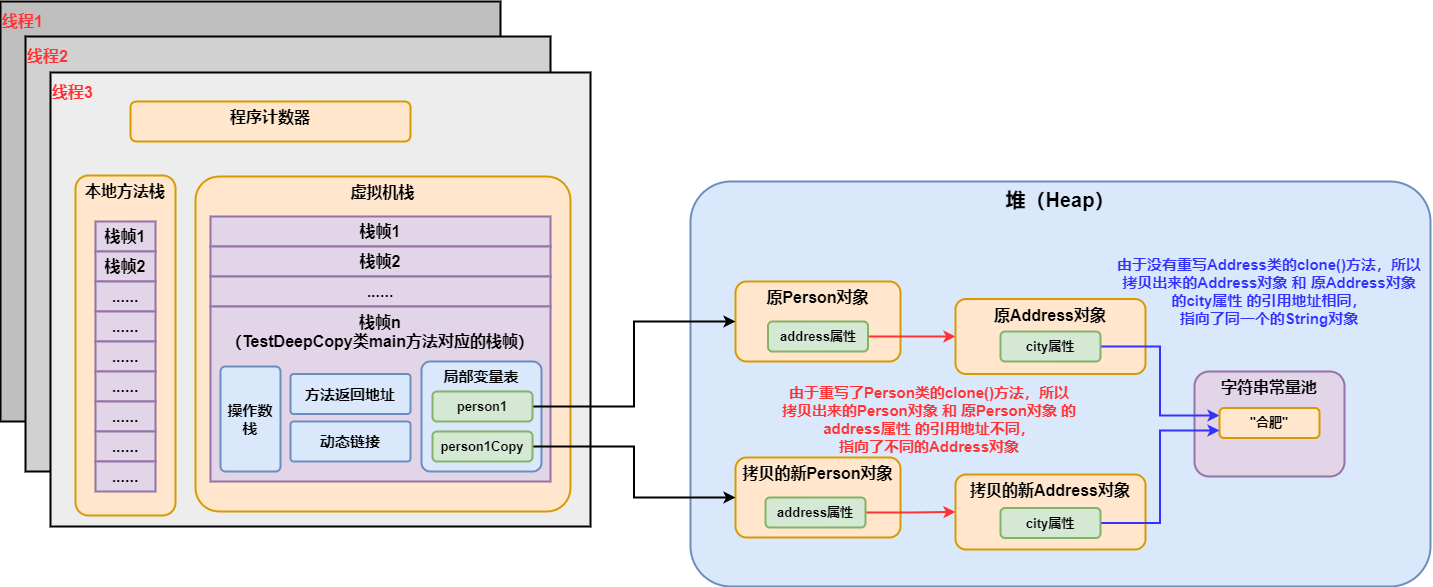

The diagram above was exported from draw.io. Its source (the exported page's mxGraphModel, read from the mxfile embedded in the PNG):
<mxGraphModel dx="2557" dy="1068" grid="1" gridSize="10" guides="1" tooltips="1" connect="1" arrows="1" fold="1" page="1" pageScale="1" pageWidth="827" pageHeight="1169" math="0" shadow="0">
  <root>
    <mxCell id="0" />
    <mxCell id="1" parent="0" />
    <mxCell id="gXUUb6k0iBGvfhn-hFuw-1" value="堆（Heap）" style="rounded=1;whiteSpace=wrap;html=1;arcSize=10;fillColor=#dae8fc;strokeColor=#6c8ebf;strokeWidth=2;verticalAlign=top;fontStyle=1;fontSize=20;" parent="1" vertex="1">
      <mxGeometry x="330" y="400" width="740" height="405" as="geometry" />
    </mxCell>
    <mxCell id="gXUUb6k0iBGvfhn-hFuw-3" value="&lt;b&gt;&lt;font style=&quot;font-size: 16px&quot;&gt;原Person对象&lt;/font&gt;&lt;/b&gt;" style="rounded=1;whiteSpace=wrap;html=1;fontSize=17;strokeWidth=2;fillColor=#ffe6cc;strokeColor=#d79b00;arcSize=14;verticalAlign=top;" parent="1" vertex="1">
      <mxGeometry x="375" y="500" width="165" height="80" as="geometry" />
    </mxCell>
    <mxCell id="enpu1tGKvrTIfRz7PYZm-3" style="edgeStyle=orthogonalEdgeStyle;rounded=0;orthogonalLoop=1;jettySize=auto;html=1;exitX=1;exitY=0.5;exitDx=0;exitDy=0;entryX=0;entryY=0.5;entryDx=0;entryDy=0;strokeWidth=2;strokeColor=#FF3333;" edge="1" parent="1" source="gXUUb6k0iBGvfhn-hFuw-4" target="gXUUb6k0iBGvfhn-hFuw-32">
      <mxGeometry relative="1" as="geometry" />
    </mxCell>
    <mxCell id="gXUUb6k0iBGvfhn-hFuw-4" value="address属性" style="rounded=1;whiteSpace=wrap;html=1;fontSize=13;strokeWidth=2;fillColor=#d5e8d4;strokeColor=#82b366;fontStyle=1" parent="1" vertex="1">
      <mxGeometry x="407.5" y="540" width="100" height="30" as="geometry" />
    </mxCell>
    <mxCell id="gXUUb6k0iBGvfhn-hFuw-7" value="&lt;b&gt;&lt;font style=&quot;font-size: 16px&quot;&gt;拷贝的新Person对象&lt;/font&gt;&lt;/b&gt;" style="rounded=1;whiteSpace=wrap;html=1;fontSize=17;strokeWidth=2;fillColor=#ffe6cc;strokeColor=#d79b00;arcSize=14;verticalAlign=top;" parent="1" vertex="1">
      <mxGeometry x="375" y="676" width="165" height="80" as="geometry" />
    </mxCell>
    <mxCell id="enpu1tGKvrTIfRz7PYZm-4" style="edgeStyle=orthogonalEdgeStyle;rounded=0;orthogonalLoop=1;jettySize=auto;html=1;exitX=1;exitY=0.5;exitDx=0;exitDy=0;entryX=0;entryY=0.5;entryDx=0;entryDy=0;strokeWidth=2;strokeColor=#FF3333;" edge="1" parent="1" source="gXUUb6k0iBGvfhn-hFuw-8" target="enpu1tGKvrTIfRz7PYZm-1">
      <mxGeometry relative="1" as="geometry" />
    </mxCell>
    <mxCell id="gXUUb6k0iBGvfhn-hFuw-8" value="address属性" style="rounded=1;whiteSpace=wrap;html=1;fontSize=13;strokeWidth=2;fillColor=#d5e8d4;strokeColor=#82b366;fontStyle=1" parent="1" vertex="1">
      <mxGeometry x="405" y="716" width="100" height="30" as="geometry" />
    </mxCell>
    <mxCell id="gXUUb6k0iBGvfhn-hFuw-13" value="&lt;b&gt;&lt;font style=&quot;font-size: 16px&quot;&gt;线程1&lt;/font&gt;&lt;/b&gt;" style="rounded=0;whiteSpace=wrap;html=1;fontSize=20;strokeWidth=2;fillColor=#BFBFBF;verticalAlign=top;align=left;fontColor=#FF3333;" parent="1" vertex="1">
      <mxGeometry x="-360" y="220" width="500" height="420" as="geometry" />
    </mxCell>
    <mxCell id="gXUUb6k0iBGvfhn-hFuw-14" value="&lt;b&gt;&lt;font style=&quot;font-size: 16px&quot;&gt;线程2&lt;/font&gt;&lt;/b&gt;" style="rounded=0;whiteSpace=wrap;html=1;fontSize=20;strokeWidth=2;fillColor=#D1D1D1;verticalAlign=top;align=left;fontColor=#FF3333;" parent="1" vertex="1">
      <mxGeometry x="-335" y="255" width="525" height="435" as="geometry" />
    </mxCell>
    <mxCell id="gXUUb6k0iBGvfhn-hFuw-15" value="&lt;b&gt;&lt;font style=&quot;font-size: 16px&quot;&gt;线程3&lt;/font&gt;&lt;/b&gt;" style="rounded=0;whiteSpace=wrap;html=1;fontSize=20;strokeWidth=2;fillColor=#EDEDED;verticalAlign=top;align=left;fontColor=#FF3333;" parent="1" vertex="1">
      <mxGeometry x="-310" y="291" width="540" height="454" as="geometry" />
    </mxCell>
    <mxCell id="gXUUb6k0iBGvfhn-hFuw-16" value="&lt;b&gt;&lt;font style=&quot;font-size: 16px&quot;&gt;程序计数器&lt;/font&gt;&lt;/b&gt;" style="rounded=1;whiteSpace=wrap;html=1;fontSize=17;strokeWidth=2;fillColor=#ffe6cc;strokeColor=#d79b00;arcSize=14;verticalAlign=top;" parent="1" vertex="1">
      <mxGeometry x="-230" y="320" width="280" height="40" as="geometry" />
    </mxCell>
    <mxCell id="gXUUb6k0iBGvfhn-hFuw-17" value="&lt;b&gt;&lt;font style=&quot;font-size: 16px&quot;&gt;本地方法栈&lt;/font&gt;&lt;/b&gt;" style="rounded=1;whiteSpace=wrap;html=1;fontSize=17;strokeWidth=2;fillColor=#ffe6cc;strokeColor=#d79b00;arcSize=13;verticalAlign=top;" parent="1" vertex="1">
      <mxGeometry x="-285" y="394" width="100" height="340" as="geometry" />
    </mxCell>
    <mxCell id="gXUUb6k0iBGvfhn-hFuw-18" value="栈帧1" style="rounded=0;whiteSpace=wrap;html=1;fontSize=16;strokeWidth=2;fillColor=#e1d5e7;strokeColor=#9673a6;fontStyle=1" parent="1" vertex="1">
      <mxGeometry x="-265" y="440" width="60" height="30" as="geometry" />
    </mxCell>
    <mxCell id="gXUUb6k0iBGvfhn-hFuw-19" value="栈帧2" style="rounded=0;whiteSpace=wrap;html=1;fontSize=16;strokeWidth=2;fillColor=#e1d5e7;strokeColor=#9673a6;fontStyle=1" parent="1" vertex="1">
      <mxGeometry x="-265" y="470" width="60" height="30" as="geometry" />
    </mxCell>
    <mxCell id="gXUUb6k0iBGvfhn-hFuw-20" value="......" style="rounded=0;whiteSpace=wrap;html=1;fontSize=16;strokeWidth=2;fillColor=#e1d5e7;strokeColor=#9673a6;fontStyle=1" parent="1" vertex="1">
      <mxGeometry x="-265" y="500" width="60" height="30" as="geometry" />
    </mxCell>
    <mxCell id="gXUUb6k0iBGvfhn-hFuw-21" value="&lt;span style=&quot;font-size: 16px&quot;&gt;&lt;b&gt;虚拟机栈&lt;/b&gt;&lt;/span&gt;" style="rounded=1;whiteSpace=wrap;html=1;fontSize=17;strokeWidth=2;fillColor=#ffe6cc;strokeColor=#d79b00;arcSize=7;verticalAlign=top;" parent="1" vertex="1">
      <mxGeometry x="-165" y="395" width="375" height="335" as="geometry" />
    </mxCell>
    <mxCell id="gXUUb6k0iBGvfhn-hFuw-22" value="栈帧1" style="rounded=0;whiteSpace=wrap;html=1;fontSize=16;strokeWidth=2;fillColor=#e1d5e7;strokeColor=#9673a6;fontStyle=1" parent="1" vertex="1">
      <mxGeometry x="-150" y="435" width="340" height="30" as="geometry" />
    </mxCell>
    <mxCell id="gXUUb6k0iBGvfhn-hFuw-26" value="栈帧2" style="rounded=0;whiteSpace=wrap;html=1;fontSize=16;strokeWidth=2;fillColor=#e1d5e7;strokeColor=#9673a6;fontStyle=1" parent="1" vertex="1">
      <mxGeometry x="-150" y="465" width="340" height="30" as="geometry" />
    </mxCell>
    <mxCell id="gXUUb6k0iBGvfhn-hFuw-27" value="......" style="rounded=0;whiteSpace=wrap;html=1;fontSize=16;strokeWidth=2;fillColor=#e1d5e7;strokeColor=#9673a6;fontStyle=1" parent="1" vertex="1">
      <mxGeometry x="-150" y="495" width="340" height="30" as="geometry" />
    </mxCell>
    <mxCell id="gXUUb6k0iBGvfhn-hFuw-28" value="栈帧n&lt;br&gt;（TestDeepCopy类main方法对应的栈帧）" style="rounded=0;whiteSpace=wrap;html=1;fontSize=16;strokeWidth=2;fillColor=#e1d5e7;strokeColor=#9673a6;fontStyle=1;verticalAlign=top;" parent="1" vertex="1">
      <mxGeometry x="-150" y="525" width="340" height="175" as="geometry" />
    </mxCell>
    <mxCell id="gXUUb6k0iBGvfhn-hFuw-11" value="&lt;span style=&quot;font-size: 15px;&quot;&gt;&lt;b style=&quot;font-size: 15px;&quot;&gt;局部变量表&lt;/b&gt;&lt;/span&gt;" style="rounded=1;whiteSpace=wrap;html=1;arcSize=8;fillColor=#dae8fc;strokeColor=#6c8ebf;strokeWidth=2;verticalAlign=top;fontSize=15;" parent="1" vertex="1">
      <mxGeometry x="61" y="580" width="120" height="110" as="geometry" />
    </mxCell>
    <mxCell id="gXUUb6k0iBGvfhn-hFuw-33" style="edgeStyle=orthogonalEdgeStyle;rounded=0;orthogonalLoop=1;jettySize=auto;html=1;exitX=1;exitY=0.5;exitDx=0;exitDy=0;entryX=0;entryY=0.5;entryDx=0;entryDy=0;fontSize=15;fontColor=#FF3333;strokeWidth=2;" parent="1" source="gXUUb6k0iBGvfhn-hFuw-9" target="gXUUb6k0iBGvfhn-hFuw-3" edge="1">
      <mxGeometry relative="1" as="geometry" />
    </mxCell>
    <mxCell id="gXUUb6k0iBGvfhn-hFuw-9" value="person1" style="rounded=1;whiteSpace=wrap;html=1;fontSize=13;strokeWidth=2;fillColor=#d5e8d4;strokeColor=#82b366;fontStyle=1" parent="1" vertex="1">
      <mxGeometry x="72" y="610" width="100" height="30" as="geometry" />
    </mxCell>
    <mxCell id="gXUUb6k0iBGvfhn-hFuw-34" style="edgeStyle=orthogonalEdgeStyle;rounded=0;orthogonalLoop=1;jettySize=auto;html=1;exitX=1;exitY=0.5;exitDx=0;exitDy=0;entryX=0;entryY=0.5;entryDx=0;entryDy=0;fontSize=15;fontColor=#FF3333;strokeWidth=2;" parent="1" source="gXUUb6k0iBGvfhn-hFuw-10" target="gXUUb6k0iBGvfhn-hFuw-7" edge="1">
      <mxGeometry relative="1" as="geometry" />
    </mxCell>
    <mxCell id="gXUUb6k0iBGvfhn-hFuw-10" value="person1Copy" style="rounded=1;whiteSpace=wrap;html=1;fontSize=13;strokeWidth=2;fillColor=#d5e8d4;strokeColor=#82b366;fontStyle=1" parent="1" vertex="1">
      <mxGeometry x="72" y="650" width="100" height="30" as="geometry" />
    </mxCell>
    <mxCell id="gXUUb6k0iBGvfhn-hFuw-29" value="&lt;span style=&quot;font-size: 15px&quot;&gt;&lt;b style=&quot;font-size: 15px&quot;&gt;动态链接&lt;/b&gt;&lt;/span&gt;" style="rounded=1;whiteSpace=wrap;html=1;arcSize=8;fillColor=#dae8fc;strokeColor=#6c8ebf;strokeWidth=2;verticalAlign=middle;fontSize=15;" parent="1" vertex="1">
      <mxGeometry x="-70" y="640" width="120" height="40" as="geometry" />
    </mxCell>
    <mxCell id="gXUUb6k0iBGvfhn-hFuw-30" value="&lt;span style=&quot;font-size: 15px&quot;&gt;&lt;b style=&quot;font-size: 15px&quot;&gt;操作数栈&lt;/b&gt;&lt;/span&gt;" style="rounded=1;whiteSpace=wrap;html=1;arcSize=8;fillColor=#dae8fc;strokeColor=#6c8ebf;strokeWidth=2;verticalAlign=middle;fontSize=15;" parent="1" vertex="1">
      <mxGeometry x="-140" y="585" width="60" height="105" as="geometry" />
    </mxCell>
    <mxCell id="gXUUb6k0iBGvfhn-hFuw-31" value="&lt;span style=&quot;font-size: 15px&quot;&gt;&lt;b style=&quot;font-size: 15px&quot;&gt;方法返回地址&lt;/b&gt;&lt;/span&gt;" style="rounded=1;whiteSpace=wrap;html=1;arcSize=8;fillColor=#dae8fc;strokeColor=#6c8ebf;strokeWidth=2;verticalAlign=middle;fontSize=15;" parent="1" vertex="1">
      <mxGeometry x="-70" y="592.5" width="120" height="40" as="geometry" />
    </mxCell>
    <mxCell id="gXUUb6k0iBGvfhn-hFuw-32" value="&lt;b&gt;&lt;font style=&quot;font-size: 16px&quot;&gt;原Address对象&lt;/font&gt;&lt;/b&gt;" style="rounded=1;whiteSpace=wrap;html=1;fontSize=17;strokeWidth=2;fillColor=#ffe6cc;strokeColor=#d79b00;arcSize=14;verticalAlign=top;" parent="1" vertex="1">
      <mxGeometry x="595" y="517.5" width="190" height="75" as="geometry" />
    </mxCell>
    <mxCell id="gXUUb6k0iBGvfhn-hFuw-37" value="......" style="rounded=0;whiteSpace=wrap;html=1;fontSize=16;strokeWidth=2;fillColor=#e1d5e7;strokeColor=#9673a6;fontStyle=1" parent="1" vertex="1">
      <mxGeometry x="-265" y="530" width="60" height="30" as="geometry" />
    </mxCell>
    <mxCell id="gXUUb6k0iBGvfhn-hFuw-38" value="......" style="rounded=0;whiteSpace=wrap;html=1;fontSize=16;strokeWidth=2;fillColor=#e1d5e7;strokeColor=#9673a6;fontStyle=1" parent="1" vertex="1">
      <mxGeometry x="-265" y="560" width="60" height="30" as="geometry" />
    </mxCell>
    <mxCell id="gXUUb6k0iBGvfhn-hFuw-39" value="......" style="rounded=0;whiteSpace=wrap;html=1;fontSize=16;strokeWidth=2;fillColor=#e1d5e7;strokeColor=#9673a6;fontStyle=1" parent="1" vertex="1">
      <mxGeometry x="-265" y="590" width="60" height="30" as="geometry" />
    </mxCell>
    <mxCell id="gXUUb6k0iBGvfhn-hFuw-40" value="......" style="rounded=0;whiteSpace=wrap;html=1;fontSize=16;strokeWidth=2;fillColor=#e1d5e7;strokeColor=#9673a6;fontStyle=1" parent="1" vertex="1">
      <mxGeometry x="-265" y="620" width="60" height="30" as="geometry" />
    </mxCell>
    <mxCell id="gXUUb6k0iBGvfhn-hFuw-41" value="......" style="rounded=0;whiteSpace=wrap;html=1;fontSize=16;strokeWidth=2;fillColor=#e1d5e7;strokeColor=#9673a6;fontStyle=1" parent="1" vertex="1">
      <mxGeometry x="-265" y="650" width="60" height="30" as="geometry" />
    </mxCell>
    <mxCell id="gXUUb6k0iBGvfhn-hFuw-42" value="......" style="rounded=0;whiteSpace=wrap;html=1;fontSize=16;strokeWidth=2;fillColor=#e1d5e7;strokeColor=#9673a6;fontStyle=1" parent="1" vertex="1">
      <mxGeometry x="-265" y="680" width="60" height="30" as="geometry" />
    </mxCell>
    <mxCell id="gXUUb6k0iBGvfhn-hFuw-43" value="由于重写了Person类的clone()方法，所以&lt;br&gt;拷贝出来的Person对象 和 原Person对象 的address属性 的引用地址不同，&lt;br&gt;指向了不同的Address对象" style="text;html=1;strokeColor=none;fillColor=none;align=center;verticalAlign=middle;whiteSpace=wrap;rounded=0;fontSize=15;fontColor=#FF3333;fontStyle=1" parent="1" vertex="1">
      <mxGeometry x="414" y="587.5" width="310" height="100" as="geometry" />
    </mxCell>
    <mxCell id="x89M804pDYtIN965_kIh-1" value="&lt;span style=&quot;font-size: 16px&quot;&gt;&lt;b&gt;字符串常量池&lt;/b&gt;&lt;/span&gt;" style="rounded=1;whiteSpace=wrap;html=1;fontSize=17;strokeWidth=2;fillColor=#e1d5e7;strokeColor=#9673a6;arcSize=14;verticalAlign=top;" parent="1" vertex="1">
      <mxGeometry x="834" y="590" width="150" height="105" as="geometry" />
    </mxCell>
    <mxCell id="x89M804pDYtIN965_kIh-4" style="edgeStyle=orthogonalEdgeStyle;rounded=0;orthogonalLoop=1;jettySize=auto;html=1;exitX=1;exitY=0.5;exitDx=0;exitDy=0;entryX=0;entryY=0.25;entryDx=0;entryDy=0;strokeWidth=2;strokeColor=#3333FF;" parent="1" source="x89M804pDYtIN965_kIh-2" target="x89M804pDYtIN965_kIh-3" edge="1">
      <mxGeometry relative="1" as="geometry" />
    </mxCell>
    <mxCell id="x89M804pDYtIN965_kIh-2" value="city属性" style="rounded=1;whiteSpace=wrap;html=1;fontSize=13;strokeWidth=2;fillColor=#d5e8d4;strokeColor=#82b366;fontStyle=1" parent="1" vertex="1">
      <mxGeometry x="640" y="550" width="100" height="30" as="geometry" />
    </mxCell>
    <mxCell id="x89M804pDYtIN965_kIh-3" value="&quot;合肥&quot;" style="rounded=1;whiteSpace=wrap;html=1;fontSize=13;strokeWidth=2;fillColor=#ffe6cc;strokeColor=#d79b00;fontStyle=1" parent="1" vertex="1">
      <mxGeometry x="859" y="626.5" width="100" height="30" as="geometry" />
    </mxCell>
    <mxCell id="enpu1tGKvrTIfRz7PYZm-1" value="&lt;b&gt;&lt;font style=&quot;font-size: 16px&quot;&gt;拷贝的新Address对象&lt;/font&gt;&lt;/b&gt;" style="rounded=1;whiteSpace=wrap;html=1;fontSize=17;strokeWidth=2;fillColor=#ffe6cc;strokeColor=#d79b00;arcSize=14;verticalAlign=top;" vertex="1" parent="1">
      <mxGeometry x="595" y="693" width="190" height="75" as="geometry" />
    </mxCell>
    <mxCell id="enpu1tGKvrTIfRz7PYZm-5" style="edgeStyle=orthogonalEdgeStyle;rounded=0;orthogonalLoop=1;jettySize=auto;html=1;exitX=1;exitY=0.5;exitDx=0;exitDy=0;entryX=0;entryY=0.75;entryDx=0;entryDy=0;strokeColor=#3333FF;strokeWidth=2;" edge="1" parent="1" source="enpu1tGKvrTIfRz7PYZm-2" target="x89M804pDYtIN965_kIh-3">
      <mxGeometry relative="1" as="geometry">
        <mxPoint x="859" y="685" as="targetPoint" />
      </mxGeometry>
    </mxCell>
    <mxCell id="enpu1tGKvrTIfRz7PYZm-2" value="city属性" style="rounded=1;whiteSpace=wrap;html=1;fontSize=13;strokeWidth=2;fillColor=#d5e8d4;strokeColor=#82b366;fontStyle=1" vertex="1" parent="1">
      <mxGeometry x="640" y="726.5" width="100" height="30" as="geometry" />
    </mxCell>
    <mxCell id="enpu1tGKvrTIfRz7PYZm-6" value="由于没有重写Address类的clone()方法，所以&lt;br&gt;拷贝出来的Address对象 和 原Address对象 的city属性 的引用地址相同，&lt;br&gt;指向了同一个的String对象" style="text;html=1;strokeColor=none;fillColor=none;align=center;verticalAlign=middle;whiteSpace=wrap;rounded=0;fontSize=15;fontColor=#3333FF;fontStyle=1" vertex="1" parent="1">
      <mxGeometry x="754" y="460" width="310" height="100" as="geometry" />
    </mxCell>
  </root>
</mxGraphModel>